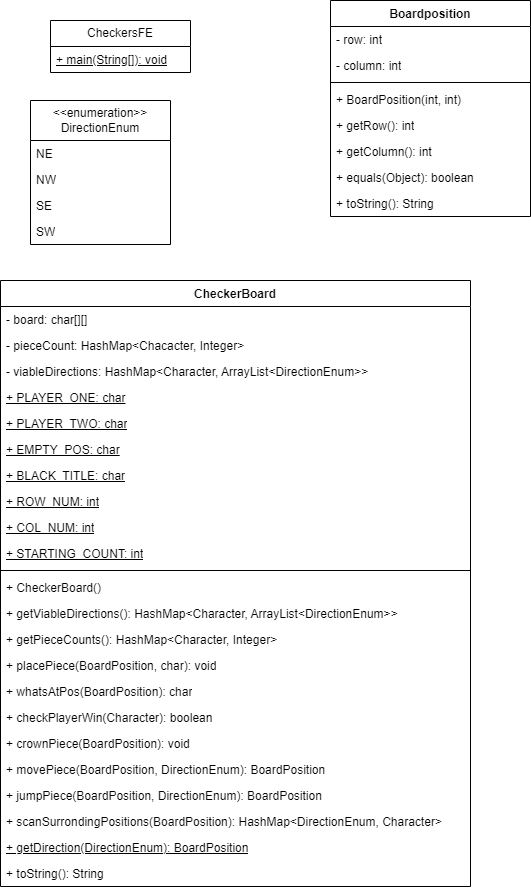

The diagram above was exported from draw.io. Its source (the exported page's mxGraphModel, read from the mxfile embedded in the PNG):
<mxGraphModel dx="794" dy="458" grid="1" gridSize="10" guides="1" tooltips="1" connect="1" arrows="1" fold="1" page="1" pageScale="1" pageWidth="850" pageHeight="1100" math="0" shadow="0">
  <root>
    <mxCell id="0" />
    <mxCell id="1" parent="0" />
    <mxCell id="C-5qZbXG3hO3vZbSa18a-26" value="Boardposition" style="swimlane;fontStyle=1;align=center;verticalAlign=top;childLayout=stackLayout;horizontal=1;startSize=26;horizontalStack=0;resizeParent=1;resizeParentMax=0;resizeLast=0;collapsible=1;marginBottom=0;whiteSpace=wrap;html=1;" parent="1" vertex="1">
      <mxGeometry x="450" y="90" width="200" height="216" as="geometry" />
    </mxCell>
    <mxCell id="C-5qZbXG3hO3vZbSa18a-27" value="- row: int" style="text;strokeColor=none;fillColor=none;align=left;verticalAlign=top;spacingLeft=4;spacingRight=4;overflow=hidden;rotatable=0;points=[[0,0.5],[1,0.5]];portConstraint=eastwest;whiteSpace=wrap;html=1;" parent="C-5qZbXG3hO3vZbSa18a-26" vertex="1">
      <mxGeometry y="26" width="200" height="26" as="geometry" />
    </mxCell>
    <mxCell id="C-5qZbXG3hO3vZbSa18a-38" value="- column: int" style="text;strokeColor=none;fillColor=none;align=left;verticalAlign=top;spacingLeft=4;spacingRight=4;overflow=hidden;rotatable=0;points=[[0,0.5],[1,0.5]];portConstraint=eastwest;whiteSpace=wrap;html=1;" parent="C-5qZbXG3hO3vZbSa18a-26" vertex="1">
      <mxGeometry y="52" width="200" height="26" as="geometry" />
    </mxCell>
    <mxCell id="C-5qZbXG3hO3vZbSa18a-28" value="" style="line;strokeWidth=1;fillColor=none;align=left;verticalAlign=middle;spacingTop=-1;spacingLeft=3;spacingRight=3;rotatable=0;labelPosition=right;points=[];portConstraint=eastwest;strokeColor=inherit;" parent="C-5qZbXG3hO3vZbSa18a-26" vertex="1">
      <mxGeometry y="78" width="200" height="8" as="geometry" />
    </mxCell>
    <mxCell id="C-5qZbXG3hO3vZbSa18a-29" value="+ BoardPosition(int, int)" style="text;strokeColor=none;fillColor=none;align=left;verticalAlign=top;spacingLeft=4;spacingRight=4;overflow=hidden;rotatable=0;points=[[0,0.5],[1,0.5]];portConstraint=eastwest;whiteSpace=wrap;html=1;" parent="C-5qZbXG3hO3vZbSa18a-26" vertex="1">
      <mxGeometry y="86" width="200" height="26" as="geometry" />
    </mxCell>
    <mxCell id="w08_AYDBfBxQ1ir9lF8l-4" value="+ getRow(): int" style="text;strokeColor=none;fillColor=none;align=left;verticalAlign=top;spacingLeft=4;spacingRight=4;overflow=hidden;rotatable=0;points=[[0,0.5],[1,0.5]];portConstraint=eastwest;whiteSpace=wrap;html=1;" parent="C-5qZbXG3hO3vZbSa18a-26" vertex="1">
      <mxGeometry y="112" width="200" height="26" as="geometry" />
    </mxCell>
    <mxCell id="w08_AYDBfBxQ1ir9lF8l-3" value="+ getColumn(): int" style="text;strokeColor=none;fillColor=none;align=left;verticalAlign=top;spacingLeft=4;spacingRight=4;overflow=hidden;rotatable=0;points=[[0,0.5],[1,0.5]];portConstraint=eastwest;whiteSpace=wrap;html=1;" parent="C-5qZbXG3hO3vZbSa18a-26" vertex="1">
      <mxGeometry y="138" width="200" height="26" as="geometry" />
    </mxCell>
    <mxCell id="w08_AYDBfBxQ1ir9lF8l-2" value="+ equals(Object): boolean" style="text;strokeColor=none;fillColor=none;align=left;verticalAlign=top;spacingLeft=4;spacingRight=4;overflow=hidden;rotatable=0;points=[[0,0.5],[1,0.5]];portConstraint=eastwest;whiteSpace=wrap;html=1;" parent="C-5qZbXG3hO3vZbSa18a-26" vertex="1">
      <mxGeometry y="164" width="200" height="26" as="geometry" />
    </mxCell>
    <mxCell id="w08_AYDBfBxQ1ir9lF8l-1" value="+ toString(): String" style="text;strokeColor=none;fillColor=none;align=left;verticalAlign=top;spacingLeft=4;spacingRight=4;overflow=hidden;rotatable=0;points=[[0,0.5],[1,0.5]];portConstraint=eastwest;whiteSpace=wrap;html=1;" parent="C-5qZbXG3hO3vZbSa18a-26" vertex="1">
      <mxGeometry y="190" width="200" height="26" as="geometry" />
    </mxCell>
    <mxCell id="C-5qZbXG3hO3vZbSa18a-34" value="CheckerBoard" style="swimlane;fontStyle=1;align=center;verticalAlign=top;childLayout=stackLayout;horizontal=1;startSize=26;horizontalStack=0;resizeParent=1;resizeParentMax=0;resizeLast=0;collapsible=1;marginBottom=0;whiteSpace=wrap;html=1;" parent="1" vertex="1">
      <mxGeometry x="120" y="370" width="470" height="606" as="geometry" />
    </mxCell>
    <mxCell id="C-5qZbXG3hO3vZbSa18a-35" value="- board: char[][]" style="text;strokeColor=none;fillColor=none;align=left;verticalAlign=top;spacingLeft=4;spacingRight=4;overflow=hidden;rotatable=0;points=[[0,0.5],[1,0.5]];portConstraint=eastwest;whiteSpace=wrap;html=1;" parent="C-5qZbXG3hO3vZbSa18a-34" vertex="1">
      <mxGeometry y="26" width="470" height="26" as="geometry" />
    </mxCell>
    <mxCell id="BQ1FOzxTJAzf-sXbYuN0-1" value="- pieceCount: HashMap&amp;lt;Chacacter, Integer&amp;gt;" style="text;strokeColor=none;fillColor=none;align=left;verticalAlign=top;spacingLeft=4;spacingRight=4;overflow=hidden;rotatable=0;points=[[0,0.5],[1,0.5]];portConstraint=eastwest;whiteSpace=wrap;html=1;" parent="C-5qZbXG3hO3vZbSa18a-34" vertex="1">
      <mxGeometry y="52" width="470" height="26" as="geometry" />
    </mxCell>
    <mxCell id="BQ1FOzxTJAzf-sXbYuN0-10" value="- viableDirections: HashMap&amp;lt;Character, ArrayList&amp;lt;DirectionEnum&amp;gt;&amp;gt;" style="text;strokeColor=none;fillColor=none;align=left;verticalAlign=top;spacingLeft=4;spacingRight=4;overflow=hidden;rotatable=0;points=[[0,0.5],[1,0.5]];portConstraint=eastwest;whiteSpace=wrap;html=1;" parent="C-5qZbXG3hO3vZbSa18a-34" vertex="1">
      <mxGeometry y="78" width="470" height="26" as="geometry" />
    </mxCell>
    <mxCell id="BQ1FOzxTJAzf-sXbYuN0-9" value="&lt;u&gt;+ PLAYER_ONE: char&lt;/u&gt;" style="text;strokeColor=none;fillColor=none;align=left;verticalAlign=top;spacingLeft=4;spacingRight=4;overflow=hidden;rotatable=0;points=[[0,0.5],[1,0.5]];portConstraint=eastwest;whiteSpace=wrap;html=1;" parent="C-5qZbXG3hO3vZbSa18a-34" vertex="1">
      <mxGeometry y="104" width="470" height="26" as="geometry" />
    </mxCell>
    <mxCell id="BQ1FOzxTJAzf-sXbYuN0-8" value="+ PLAYER_TWO: char" style="text;strokeColor=none;fillColor=none;align=left;verticalAlign=top;spacingLeft=4;spacingRight=4;overflow=hidden;rotatable=0;points=[[0,0.5],[1,0.5]];portConstraint=eastwest;whiteSpace=wrap;html=1;fontStyle=4" parent="C-5qZbXG3hO3vZbSa18a-34" vertex="1">
      <mxGeometry y="130" width="470" height="26" as="geometry" />
    </mxCell>
    <mxCell id="BQ1FOzxTJAzf-sXbYuN0-7" value="+ EMPTY_POS: char" style="text;strokeColor=none;fillColor=none;align=left;verticalAlign=top;spacingLeft=4;spacingRight=4;overflow=hidden;rotatable=0;points=[[0,0.5],[1,0.5]];portConstraint=eastwest;whiteSpace=wrap;html=1;fontStyle=4" parent="C-5qZbXG3hO3vZbSa18a-34" vertex="1">
      <mxGeometry y="156" width="470" height="26" as="geometry" />
    </mxCell>
    <mxCell id="BQ1FOzxTJAzf-sXbYuN0-6" value="+ BLACK_TITLE: char" style="text;strokeColor=none;fillColor=none;align=left;verticalAlign=top;spacingLeft=4;spacingRight=4;overflow=hidden;rotatable=0;points=[[0,0.5],[1,0.5]];portConstraint=eastwest;whiteSpace=wrap;html=1;fontStyle=4" parent="C-5qZbXG3hO3vZbSa18a-34" vertex="1">
      <mxGeometry y="182" width="470" height="26" as="geometry" />
    </mxCell>
    <mxCell id="BQ1FOzxTJAzf-sXbYuN0-5" value="+ ROW_NUM: int" style="text;strokeColor=none;fillColor=none;align=left;verticalAlign=top;spacingLeft=4;spacingRight=4;overflow=hidden;rotatable=0;points=[[0,0.5],[1,0.5]];portConstraint=eastwest;whiteSpace=wrap;html=1;fontStyle=4" parent="C-5qZbXG3hO3vZbSa18a-34" vertex="1">
      <mxGeometry y="208" width="470" height="26" as="geometry" />
    </mxCell>
    <mxCell id="BQ1FOzxTJAzf-sXbYuN0-4" value="+ COL_NUM: int" style="text;strokeColor=none;fillColor=none;align=left;verticalAlign=top;spacingLeft=4;spacingRight=4;overflow=hidden;rotatable=0;points=[[0,0.5],[1,0.5]];portConstraint=eastwest;whiteSpace=wrap;html=1;fontStyle=4" parent="C-5qZbXG3hO3vZbSa18a-34" vertex="1">
      <mxGeometry y="234" width="470" height="26" as="geometry" />
    </mxCell>
    <mxCell id="BQ1FOzxTJAzf-sXbYuN0-3" value="+ STARTING_COUNT: int" style="text;strokeColor=none;fillColor=none;align=left;verticalAlign=top;spacingLeft=4;spacingRight=4;overflow=hidden;rotatable=0;points=[[0,0.5],[1,0.5]];portConstraint=eastwest;whiteSpace=wrap;html=1;fontStyle=4" parent="C-5qZbXG3hO3vZbSa18a-34" vertex="1">
      <mxGeometry y="260" width="470" height="26" as="geometry" />
    </mxCell>
    <mxCell id="C-5qZbXG3hO3vZbSa18a-36" value="" style="line;strokeWidth=1;fillColor=none;align=left;verticalAlign=middle;spacingTop=-1;spacingLeft=3;spacingRight=3;rotatable=0;labelPosition=right;points=[];portConstraint=eastwest;strokeColor=inherit;" parent="C-5qZbXG3hO3vZbSa18a-34" vertex="1">
      <mxGeometry y="286" width="470" height="8" as="geometry" />
    </mxCell>
    <mxCell id="C-5qZbXG3hO3vZbSa18a-37" value="+ CheckerBoard()" style="text;strokeColor=none;fillColor=none;align=left;verticalAlign=top;spacingLeft=4;spacingRight=4;overflow=hidden;rotatable=0;points=[[0,0.5],[1,0.5]];portConstraint=eastwest;whiteSpace=wrap;html=1;" parent="C-5qZbXG3hO3vZbSa18a-34" vertex="1">
      <mxGeometry y="294" width="470" height="26" as="geometry" />
    </mxCell>
    <mxCell id="qh2aPbj7YFM4kpWImHUt-1" value="+ getViableDirections(): HashMap&amp;lt;Character, ArrayList&amp;lt;DirectionEnum&amp;gt;&amp;gt;" style="text;strokeColor=none;fillColor=none;align=left;verticalAlign=top;spacingLeft=4;spacingRight=4;overflow=hidden;rotatable=0;points=[[0,0.5],[1,0.5]];portConstraint=eastwest;whiteSpace=wrap;html=1;" vertex="1" parent="C-5qZbXG3hO3vZbSa18a-34">
      <mxGeometry y="320" width="470" height="26" as="geometry" />
    </mxCell>
    <mxCell id="BQ1FOzxTJAzf-sXbYuN0-15" value="+ getPieceCounts(): HashMap&amp;lt;Character, Integer&amp;gt;" style="text;strokeColor=none;fillColor=none;align=left;verticalAlign=top;spacingLeft=4;spacingRight=4;overflow=hidden;rotatable=0;points=[[0,0.5],[1,0.5]];portConstraint=eastwest;whiteSpace=wrap;html=1;" parent="C-5qZbXG3hO3vZbSa18a-34" vertex="1">
      <mxGeometry y="346" width="470" height="26" as="geometry" />
    </mxCell>
    <mxCell id="BQ1FOzxTJAzf-sXbYuN0-18" value="+ placePiece(BoardPosition, char): void" style="text;strokeColor=none;fillColor=none;align=left;verticalAlign=top;spacingLeft=4;spacingRight=4;overflow=hidden;rotatable=0;points=[[0,0.5],[1,0.5]];portConstraint=eastwest;whiteSpace=wrap;html=1;" parent="C-5qZbXG3hO3vZbSa18a-34" vertex="1">
      <mxGeometry y="372" width="470" height="26" as="geometry" />
    </mxCell>
    <mxCell id="BQ1FOzxTJAzf-sXbYuN0-17" value="+ whatsAtPos(BoardPosition): char" style="text;strokeColor=none;fillColor=none;align=left;verticalAlign=top;spacingLeft=4;spacingRight=4;overflow=hidden;rotatable=0;points=[[0,0.5],[1,0.5]];portConstraint=eastwest;whiteSpace=wrap;html=1;" parent="C-5qZbXG3hO3vZbSa18a-34" vertex="1">
      <mxGeometry y="398" width="470" height="26" as="geometry" />
    </mxCell>
    <mxCell id="BQ1FOzxTJAzf-sXbYuN0-16" value="+ checkPlayerWin(Character): boolean" style="text;strokeColor=none;fillColor=none;align=left;verticalAlign=top;spacingLeft=4;spacingRight=4;overflow=hidden;rotatable=0;points=[[0,0.5],[1,0.5]];portConstraint=eastwest;whiteSpace=wrap;html=1;" parent="C-5qZbXG3hO3vZbSa18a-34" vertex="1">
      <mxGeometry y="424" width="470" height="26" as="geometry" />
    </mxCell>
    <mxCell id="BQ1FOzxTJAzf-sXbYuN0-14" value="+ crownPiece(BoardPosition): void" style="text;strokeColor=none;fillColor=none;align=left;verticalAlign=top;spacingLeft=4;spacingRight=4;overflow=hidden;rotatable=0;points=[[0,0.5],[1,0.5]];portConstraint=eastwest;whiteSpace=wrap;html=1;" parent="C-5qZbXG3hO3vZbSa18a-34" vertex="1">
      <mxGeometry y="450" width="470" height="26" as="geometry" />
    </mxCell>
    <mxCell id="BQ1FOzxTJAzf-sXbYuN0-23" value="+ movePiece(BoardPosition, DirectionEnum): BoardPosition" style="text;strokeColor=none;fillColor=none;align=left;verticalAlign=top;spacingLeft=4;spacingRight=4;overflow=hidden;rotatable=0;points=[[0,0.5],[1,0.5]];portConstraint=eastwest;whiteSpace=wrap;html=1;" parent="C-5qZbXG3hO3vZbSa18a-34" vertex="1">
      <mxGeometry y="476" width="470" height="26" as="geometry" />
    </mxCell>
    <mxCell id="BQ1FOzxTJAzf-sXbYuN0-22" value="+ jumpPiece(BoardPosition, DirectionEnum): BoardPosition" style="text;strokeColor=none;fillColor=none;align=left;verticalAlign=top;spacingLeft=4;spacingRight=4;overflow=hidden;rotatable=0;points=[[0,0.5],[1,0.5]];portConstraint=eastwest;whiteSpace=wrap;html=1;" parent="C-5qZbXG3hO3vZbSa18a-34" vertex="1">
      <mxGeometry y="502" width="470" height="26" as="geometry" />
    </mxCell>
    <mxCell id="BQ1FOzxTJAzf-sXbYuN0-21" value="+ scanSurrondingPositions(BoardPosition): HashMap&amp;lt;DirectionEnum, Character&amp;gt;" style="text;strokeColor=none;fillColor=none;align=left;verticalAlign=top;spacingLeft=4;spacingRight=4;overflow=hidden;rotatable=0;points=[[0,0.5],[1,0.5]];portConstraint=eastwest;whiteSpace=wrap;html=1;" parent="C-5qZbXG3hO3vZbSa18a-34" vertex="1">
      <mxGeometry y="528" width="470" height="26" as="geometry" />
    </mxCell>
    <mxCell id="BQ1FOzxTJAzf-sXbYuN0-20" value="&lt;u&gt;+ getDirection(DirectionEnum): BoardPosition&lt;/u&gt;" style="text;strokeColor=none;fillColor=none;align=left;verticalAlign=top;spacingLeft=4;spacingRight=4;overflow=hidden;rotatable=0;points=[[0,0.5],[1,0.5]];portConstraint=eastwest;whiteSpace=wrap;html=1;" parent="C-5qZbXG3hO3vZbSa18a-34" vertex="1">
      <mxGeometry y="554" width="470" height="26" as="geometry" />
    </mxCell>
    <mxCell id="BQ1FOzxTJAzf-sXbYuN0-19" value="+ toString(): String" style="text;strokeColor=none;fillColor=none;align=left;verticalAlign=top;spacingLeft=4;spacingRight=4;overflow=hidden;rotatable=0;points=[[0,0.5],[1,0.5]];portConstraint=eastwest;whiteSpace=wrap;html=1;" parent="C-5qZbXG3hO3vZbSa18a-34" vertex="1">
      <mxGeometry y="580" width="470" height="26" as="geometry" />
    </mxCell>
    <mxCell id="w08_AYDBfBxQ1ir9lF8l-5" value="CheckersFE" style="swimlane;fontStyle=0;childLayout=stackLayout;horizontal=1;startSize=26;fillColor=none;horizontalStack=0;resizeParent=1;resizeParentMax=0;resizeLast=0;collapsible=1;marginBottom=0;whiteSpace=wrap;html=1;" parent="1" vertex="1">
      <mxGeometry x="170" y="110" width="140" height="52" as="geometry" />
    </mxCell>
    <mxCell id="w08_AYDBfBxQ1ir9lF8l-6" value="&lt;u&gt;+ main(String[]): void&lt;/u&gt;" style="text;strokeColor=none;fillColor=none;align=left;verticalAlign=top;spacingLeft=4;spacingRight=4;overflow=hidden;rotatable=0;points=[[0,0.5],[1,0.5]];portConstraint=eastwest;whiteSpace=wrap;html=1;" parent="w08_AYDBfBxQ1ir9lF8l-5" vertex="1">
      <mxGeometry y="26" width="140" height="26" as="geometry" />
    </mxCell>
    <mxCell id="w08_AYDBfBxQ1ir9lF8l-9" value="&amp;lt;&amp;lt;enumeration&amp;gt;&amp;gt;&lt;div&gt;DirectionEnum&lt;/div&gt;" style="swimlane;fontStyle=0;childLayout=stackLayout;horizontal=1;startSize=40;fillColor=none;horizontalStack=0;resizeParent=1;resizeParentMax=0;resizeLast=0;collapsible=1;marginBottom=0;whiteSpace=wrap;html=1;" parent="1" vertex="1">
      <mxGeometry x="150" y="190" width="140" height="144" as="geometry" />
    </mxCell>
    <mxCell id="w08_AYDBfBxQ1ir9lF8l-10" value="NE" style="text;strokeColor=none;fillColor=none;align=left;verticalAlign=top;spacingLeft=4;spacingRight=4;overflow=hidden;rotatable=0;points=[[0,0.5],[1,0.5]];portConstraint=eastwest;whiteSpace=wrap;html=1;" parent="w08_AYDBfBxQ1ir9lF8l-9" vertex="1">
      <mxGeometry y="40" width="140" height="26" as="geometry" />
    </mxCell>
    <mxCell id="w08_AYDBfBxQ1ir9lF8l-11" value="NW" style="text;strokeColor=none;fillColor=none;align=left;verticalAlign=top;spacingLeft=4;spacingRight=4;overflow=hidden;rotatable=0;points=[[0,0.5],[1,0.5]];portConstraint=eastwest;whiteSpace=wrap;html=1;" parent="w08_AYDBfBxQ1ir9lF8l-9" vertex="1">
      <mxGeometry y="66" width="140" height="26" as="geometry" />
    </mxCell>
    <mxCell id="w08_AYDBfBxQ1ir9lF8l-12" value="SE" style="text;strokeColor=none;fillColor=none;align=left;verticalAlign=top;spacingLeft=4;spacingRight=4;overflow=hidden;rotatable=0;points=[[0,0.5],[1,0.5]];portConstraint=eastwest;whiteSpace=wrap;html=1;" parent="w08_AYDBfBxQ1ir9lF8l-9" vertex="1">
      <mxGeometry y="92" width="140" height="26" as="geometry" />
    </mxCell>
    <mxCell id="w08_AYDBfBxQ1ir9lF8l-13" value="SW" style="text;strokeColor=none;fillColor=none;align=left;verticalAlign=top;spacingLeft=4;spacingRight=4;overflow=hidden;rotatable=0;points=[[0,0.5],[1,0.5]];portConstraint=eastwest;whiteSpace=wrap;html=1;" parent="w08_AYDBfBxQ1ir9lF8l-9" vertex="1">
      <mxGeometry y="118" width="140" height="26" as="geometry" />
    </mxCell>
  </root>
</mxGraphModel>